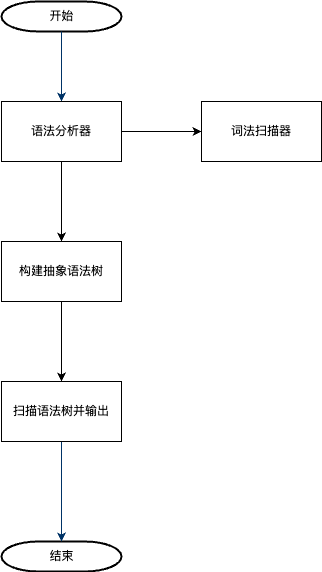

The diagram above was exported from draw.io. Its source (the exported page's mxGraphModel, read from the mxfile embedded in the PNG):
<mxGraphModel dx="1026" dy="583" grid="1" gridSize="10" guides="1" tooltips="1" connect="1" arrows="1" fold="1" page="1" pageScale="1" pageWidth="1169" pageHeight="827" background="none" math="0" shadow="0">
  <root>
    <mxCell id="0" />
    <mxCell id="1" parent="0" />
    <mxCell id="2" value="开始" style="shape=mxgraph.flowchart.terminator;strokeWidth=2;gradientColor=none;gradientDirection=north;fontStyle=0;html=1;" parent="1" vertex="1">
      <mxGeometry x="260" y="30" width="120" height="30" as="geometry" />
    </mxCell>
    <mxCell id="7" style="fontStyle=1;strokeColor=#003366;strokeWidth=1;html=1;" parent="1" source="2" edge="1">
      <mxGeometry relative="1" as="geometry">
        <mxPoint x="320" y="130" as="targetPoint" />
      </mxGeometry>
    </mxCell>
    <mxCell id="40" value="结束" style="shape=mxgraph.flowchart.terminator;strokeWidth=2;gradientColor=none;gradientDirection=north;fontStyle=0;html=1;" parent="1" vertex="1">
      <mxGeometry x="260" y="570" width="120" height="30" as="geometry" />
    </mxCell>
    <mxCell id="43" value="" style="edgeStyle=elbowEdgeStyle;elbow=vertical;exitX=0.5;exitY=1;exitPerimeter=0;entryX=0.5;entryY=0;entryPerimeter=0;fontStyle=1;strokeColor=#003366;strokeWidth=1;html=1;" parent="1" target="40" edge="1">
      <mxGeometry width="100" height="100" as="geometry">
        <mxPoint x="320" y="470" as="sourcePoint" />
        <mxPoint x="100" y="-1340" as="targetPoint" />
      </mxGeometry>
    </mxCell>
    <mxCell id="kcotkkURuRnnrE0t8m4b-58" value="" style="edgeStyle=orthogonalEdgeStyle;rounded=0;orthogonalLoop=1;jettySize=auto;html=1;" edge="1" parent="1" source="kcotkkURuRnnrE0t8m4b-56" target="kcotkkURuRnnrE0t8m4b-57">
      <mxGeometry relative="1" as="geometry" />
    </mxCell>
    <mxCell id="kcotkkURuRnnrE0t8m4b-60" value="" style="edgeStyle=orthogonalEdgeStyle;rounded=0;orthogonalLoop=1;jettySize=auto;html=1;" edge="1" parent="1" source="kcotkkURuRnnrE0t8m4b-56" target="kcotkkURuRnnrE0t8m4b-59">
      <mxGeometry relative="1" as="geometry" />
    </mxCell>
    <mxCell id="kcotkkURuRnnrE0t8m4b-56" value="语法分析器" style="rounded=0;whiteSpace=wrap;html=1;" vertex="1" parent="1">
      <mxGeometry x="260" y="130" width="120" height="60" as="geometry" />
    </mxCell>
    <mxCell id="kcotkkURuRnnrE0t8m4b-57" value="词法扫描器" style="rounded=0;whiteSpace=wrap;html=1;" vertex="1" parent="1">
      <mxGeometry x="460" y="130" width="120" height="60" as="geometry" />
    </mxCell>
    <mxCell id="kcotkkURuRnnrE0t8m4b-62" value="" style="edgeStyle=orthogonalEdgeStyle;rounded=0;orthogonalLoop=1;jettySize=auto;html=1;" edge="1" parent="1" source="kcotkkURuRnnrE0t8m4b-59" target="kcotkkURuRnnrE0t8m4b-61">
      <mxGeometry relative="1" as="geometry" />
    </mxCell>
    <mxCell id="kcotkkURuRnnrE0t8m4b-59" value="构建抽象语法树" style="rounded=0;whiteSpace=wrap;html=1;" vertex="1" parent="1">
      <mxGeometry x="260" y="270" width="120" height="60" as="geometry" />
    </mxCell>
    <mxCell id="kcotkkURuRnnrE0t8m4b-61" value="扫描语法树并输出" style="rounded=0;whiteSpace=wrap;html=1;" vertex="1" parent="1">
      <mxGeometry x="260" y="410" width="120" height="60" as="geometry" />
    </mxCell>
  </root>
</mxGraphModel>